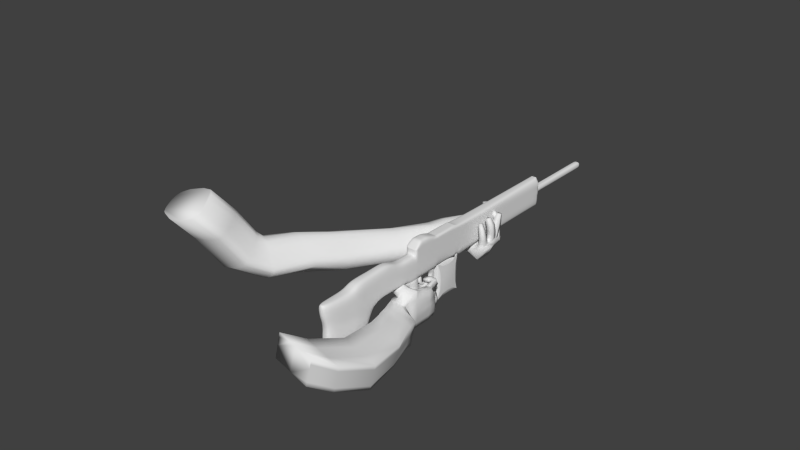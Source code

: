 # Source: MachineGun.4blendHands_-_smooth1.blend  (saved by Blender 2.72.0; exported with 4.5.12 LTS)
import bpy
from mathutils import Matrix  # noqa: F401  (used for matrix-valued properties, if any)

bpy.ops.wm.read_factory_settings(use_empty=True)
scene = bpy.context.scene
scene.name = 'Scene'

# ---- collections
col_collection_1 = bpy.data.collections.new('Collection 1'); scene.collection.children.link(col_collection_1)
col_collection_10 = bpy.data.collections.new('Collection 10'); scene.collection.children.link(col_collection_10)

# ---- world
world_world = bpy.data.worlds.new('World'); scene.world = world_world
world_world.color = (0.05088, 0.05088, 0.05088)
world_world.use_sun_shadow = False
world_world.sun_shadow_jitter_overblur = 0.0
world_world.cycles.sampling_method = 'MANUAL'
world_world.cycles.sample_map_resolution = 256

# ---- meshes
me_plane = bpy.data.meshes.new('Plane')
me_plane.from_pydata([(-0.2139, 0.592, 1.726), (0.6454, 0.592, -2.469), (2.142, 0.0, -1.105), (-0.7449, 0.0, -1.432), (-0.04144, 0.592, -1.899), (1.574, 0.592, -1.55), (-0.3367, 0.592, -1.404), (1.91, 0.3106, 5.645), (1.621, 0.592, -2.32), (-0.4857, 0.0, 1.592), (-0.3402, 0.0, -2.316), (2.516, 0.0, -1.941), (2.552, 0.0, -1.496), (-0.54, 0.0, -1.96), (1.582, 0.592, -1.803), (1.535, 0.592, 1.729), (-0.5297, 0.0, 0.9716), (1.987, 0.0, 2.204), (-0.2344, 0.592, 1.088), (-0.7973, 0.0, -0.6724), (-0.3049, 0.592, -0.6296), (1.562, 0.592, -0.5306), (1.985, 0.0, -0.1518), (0.9705, 0.7732, -2.42), (1.296, 0.7732, -2.37), (0.3003, 0.7732, -1.453), (0.9373, 0.7732, -1.502), (0.4997, 0.7732, -1.867), (1.041, 0.7732, -1.835), (0.3553, 0.7732, 1.301), (0.9451, 0.7732, 1.515), (1.564, 0.0, -2.066), (0.612, 0.0, -2.191), (0.3174, 0.7732, -0.5966), (0.9397, 0.7732, -0.5636), (-1.273, 0.592, 2.261), (-0.2242, 0.592, 3.358), (-1.864, 0.0, 1.629), (-0.5266, 0.7914, 9.116), (-0.5531, 0.7732, 2.981), (-0.8839, 0.7732, 2.652), (-0.1584, 0.7732, 2.743), (-0.544, 0.7732, 2.448), (0.1075, 0.592, 3.158), (-0.9712, 0.592, 2.109), (-1.749, 0.0, 1.42), (0.1945, 0.0, 3.527), (0.101, 0.7732, 2.586), (0.4342, 0.592, 2.948), (-0.7729, 0.592, 2.009), (-0.3206, 0.7732, 2.314), (-1.12, 0.0, 1.746), (-0.4301, 0.7732, 2.38), (-1.319, 0.0, 1.72), (-0.02606, 0.7732, 2.663), (0.3192, 0.592, 3.138), (-0.8701, 0.592, 2.058), (0.486, 0.0, 3.362), (2.257, 0.3106, 6.02), (-0.2207, 0.592, 1.515), (3.532, 0.0, 4.841), (3.703, 0.2908, 4.682), (0.8325, 0.7732, 2.145), (0.3093, 0.7732, 1.935), (1.615, 0.0, 2.483), (1.44, 0.592, 2.231), (-0.5003, 0.0, 1.387), (3.375, 0.2908, 4.327), (1.394, 0.592, 2.479), (0.8698, 0.7732, 1.936), (0.3245, 0.7732, 1.726), (3.674, 0.0, 4.709), (3.199, 0.0, 4.481), (3.532, 0.2908, 4.841), (1.431, 0.0, 2.621), (3.185, 0.2908, 4.466), (3.379, 0.0, 4.389), (2.036, 0.3106, 5.528), (2.383, 0.3106, 5.903), (2.383, 0.0, 5.903), (1.194, 0.7914, 7.525), (1.047, 0.3106, 4.455), (0.0621, 0.3106, 3.65), (0.1929, 0.3106, 3.529), (0.393, 0.3302, 3.237), (0.01062, 0.7914, 8.619), (0.4301, 0.3106, 3.786), (0.2999, 0.3106, 3.906), (0.6593, 0.3106, 4.294), (0.7884, 0.3106, 4.175), (0.7894, 0.0, 4.174), (0.9598, 0.3247, 3.296), (0.9611, 0.0, 3.295), (1.318, 0.3164, 3.685), (1.214, 0.3247, 3.207), (1.573, 0.3164, 3.595), (1.574, 0.0, 3.595), (1.563, 0.3247, 3.249), (1.921, 0.3164, 3.638), (1.821, 0.3247, 3.28), (1.823, 0.0, 3.279), (2.18, 0.3164, 3.669), (2.181, 0.0, 3.668), (-2.861, 0.7914, 3.141), (-1.537, 0.7914, 4.573), (-1.877, 0.7914, 4.206), (-2.193, 0.7914, 3.863), (-1.26, 0.7914, 4.872), (-0.3176, 0.3425, 3.445), (-0.1031, 0.7914, 3.802), (-0.727, 0.7914, 3.142), (-1.058, 0.7914, 2.813), (-0.398, 0.7914, 3.519), (-1.74, 0.7914, 2.104), (-1.745, 0.0, 2.108), (-0.7715, 0.7914, 9.343), (2.257, 0.0, 6.02), (0.5752, 0.3077, 4.372), (2.05, 0.0, 5.543), (0.9183, 0.3105, 4.574), (1.047, 0.0, 4.454), (0.0621, 0.3302, 3.65), (0.2999, 0.3247, 3.906), (0.6593, 0.3164, 4.294), (0.4314, 0.0, 3.785), (1.319, 0.0, 3.684), (1.216, 0.0, 3.205), (1.564, 0.0, 3.248), (1.922, 0.0, 3.637), (1.754, 0.7914, 5.789), (-0.6465, 0.5927, 3.068), (1.984, 0.7914, 6.038), (2.173, 0.0, 6.097), (0.7618, 0.7914, 4.718), (-1.66, 0.5089, 2.03), (0.1434, 0.7914, 4.051), (0.5028, 0.7914, 4.438), (0.5868, 0.7914, 6.868), (0.8175, 0.7914, 7.118), (-0.4044, 0.7914, 5.797), (0.2158, 0.3077, 3.984), (-1.022, 0.7914, 5.129), (-0.6632, 0.7914, 5.517), (-0.02666, 0.3432, 3.732), (-0.9773, 0.5927, 2.739), (-1.664, 0.0, 2.033), (0.8342, 0.3077, 4.651), (1.826, 0.3077, 5.722), (2.173, 0.3091, 6.097), (-3.955, 0.7914, 1.959), (-8.751, 0.0, -10.48), (-2.834, 0.7914, 0.9219), (-3.933, 0.0, -0.2576), (-12.24, 0.7914, -7.0), (-12.58, 0.0, -7.362), (-10.91, 0.7914, -7.811), (-10.86, 0.0, -7.637), (-8.985, 0.7914, -10.8), (-6.008, 0.7914, -2.566), (-6.012, 0.0, -2.562), (-6.059, 0.7914, -0.3153), (-3.895, 0.7914, -5.41), (-3.899, 0.0, -5.406), (-4.045, 0.7914, 4.236), (-2.72, 0.7914, 5.667), (-3.06, 0.7914, 5.3), (-3.376, 0.7914, 4.958), (-0.3658, 0.7914, 8.212), (-5.138, 0.7914, 3.053), (-13.86, 0.7914, -6.032), (-13.76, 0.0, -6.268), (-8.336, 0.7914, 0.6582), (-3.847, 0.7914, -0.1731), (-4.968, 0.7914, 0.8639), (-4.419, 0.0, -0.7829), (-6.956, 0.7914, 2.477), (-6.163, 0.96, -7.352), (-6.167, 0.0, -7.348), (-8.181, 0.96, -4.858), (-9.302, 0.96, -3.821), (-10.56, 0.96, -2.886), (-5.748, 0.96, -6.903), (-7.766, 0.96, -4.41), (-8.887, 0.96, -3.373), (-10.72, 0.96, -1.832), (-5.753, 0.0, -6.899), (-1.588, 0.7914, 6.892), (-2.206, 0.7914, 6.224), (-1.847, 0.7914, 6.612), (-2.443, 0.7914, 5.967), (-0.5965, 0.7914, 7.963), (-3.385, 0.7914, 6.004), (-3.607, 0.7914, 5.753), (-3.087, 0.7914, 6.379), (-1.134, 0.7914, 8.46), (-1.955, 0.7914, 7.588), (-2.384, 0.7914, 7.109), (-3.042, 0.7914, 7.718), (-2.598, 0.7914, 8.198), (-1.247, 0.7914, 8.86), (-2.743, 0.7914, 6.721), (-3.401, 0.7914, 7.33), (-3.621, 0.7914, 7.066), (-3.628, 0.7914, 5.758), (-0.903, 0.7914, 8.709), (-3.642, 0.7914, 6.385), (-1.118, 0.7914, 8.968), (5.051, 0.7914, 9.351), (5.058, 0.0, 9.349), (3.877, 0.7914, 10.42), (3.029, 0.7914, 11.21), (2.492, 0.7914, 11.7), (2.148, 0.7914, 12.05), (3.269, 0.7914, 9.768), (2.088, 0.7914, 10.87), (1.551, 0.7914, 11.36), (1.335, 0.7914, 11.62), (15.78, 0.7914, 23.3), (15.78, 0.7914, 23.3), (14.92, 0.7914, 24.06), (14.38, 0.7914, 24.56), (13.91, 0.5002, 25.0), (4.433, 0.0, 8.686), (2.397, 0.0, 6.412), (2.367, 0.0, 6.44), (4.433, 0.7914, 8.686), (5.051, 0.0, 9.351), (2.361, 0.7914, 6.445), (5.058, 0.0, 9.349), (2.367, 0.7914, 6.44), (5.058, 0.7914, 9.349), (6.08, 0.7914, 3.004), (8.772, 0.0, 5.914), (8.772, 0.7914, 5.914), (6.095, 0.0, 2.991), (2.367, 0.0, 6.439), (5.052, 0.0, 9.355), (8.772, 0.0, 5.914), (6.08, 0.0, 3.004), (23.27, 0.4666, 31.63), (22.65, 0.4666, 32.17), (15.23, 0.4666, 24.15), (15.85, 0.4666, 23.61), (22.27, 0.4666, 31.77), (22.9, 0.4666, 31.23), (3.877, 0.7914, 10.42), (14.92, 0.7914, 24.06), (15.85, 0.0, 23.61), (22.96, 0.0, 31.17), (15.78, 0.0, 23.3), (5.052, 0.0, 9.355), (15.23, 0.0, 24.15), (22.21, 0.0, 31.83), (13.91, 0.0, 25.0), (15.78, 0.7914, 23.3), (14.92, 0.7914, 24.06), (14.38, 0.7914, 24.56), (16.96, 0.0, 22.21), (5.05, 0.0, 9.348), (14.92, 0.0, 24.06), (14.38, 0.0, 24.56), (14.92, 0.0, 24.06), (15.23, 0.0, 24.15), (-0.7715, 0.0, 9.343), (1.335, 0.0, 11.62), (-0.7715, 0.0, 9.343), (-1.118, 0.0, 8.968), (-1.247, 0.0, 8.86), (-1.118, 0.0, 8.968), (-3.042, 0.0, 7.718), (-2.598, 0.0, 8.198), (-1.247, 0.0, 8.86), (-3.401, 0.0, 7.33), (-3.621, 0.0, 7.066), (-3.628, 0.0, 5.758), (-3.642, 0.0, 6.385), (-4.045, 0.0, 4.236), (-3.06, 0.0, 5.3), (-3.376, 0.0, 4.958), (-5.138, 0.0, 3.053), (-13.86, 0.0, -6.032), (-13.43, 0.0, -5.906), (-8.336, 0.0, 0.6582), (-6.956, 0.0, 2.477), (-10.56, 0.0, -2.886), (-10.72, 0.0, -1.832), (-3.607, 0.0, 5.753), (-3.628, 0.0, 5.758), (-3.628, 0.0, 5.758), (2.148, 0.0, 12.05), (1.335, 0.0, 11.62), (23.33, 0.0, 31.58), (22.59, 0.0, 32.23), (15.78, 0.0, 23.3), (15.85, 0.0, 23.61), (16.96, 0.0, 22.21), (13.91, 0.0, 25.0), (16.96, 0.7914, 22.21), (14.38, 0.7914, 24.56), (15.78, 0.7914, 23.3), (13.91, 0.5002, 25.0), (16.96, 0.0, 22.21), (13.91, 0.0, 25.0), (16.96, 0.7914, 22.21), (4.433, 0.0, 8.686), (2.361, 0.0, 6.445), (4.439, 0.0, 8.68), (2.367, 0.0, 6.44), (5.058, 0.0, 9.349), (0.7893, 0.3114, 4.174), (0.7893, 0.0, 4.174), (0.4311, 0.0, 3.785), (0.4311, 0.3125, 3.785), (0.4301, 0.0, 3.786), (0.7884, 0.0, 4.175)], [(308, 306), (225, 222), (306, 307)], [(1, 10, 13, 4), (4, 13, 3, 6), (14, 12, 11, 8), (21, 22, 2, 5), (27, 4, 6, 25), (5, 2, 12, 14), (23, 1, 4, 27), (33, 20, 18, 29), (20, 19, 16, 18), (24, 8, 11, 31), (15, 17, 22, 21), (25, 6, 20, 33), (6, 3, 19, 20), (14, 28, 26, 5), (28, 27, 25, 26), (8, 24, 28, 14), (24, 23, 27, 28), (21, 34, 30, 15), (34, 33, 29, 30), (1, 23, 32, 10), (23, 24, 31, 32), (5, 26, 34, 21), (26, 25, 33, 34), (41, 42, 40, 39), (43, 41, 39, 36), (44, 45, 37, 35), (83, 43, 36, 82), (42, 44, 35, 40), (54, 52, 42, 41), (55, 54, 41, 43), (56, 53, 45, 44), (84, 55, 43, 83), (52, 56, 44, 42), (0, 9, 51, 49), (47, 50, 52, 54), (48, 47, 54, 55), (49, 51, 53, 56), (50, 49, 56, 52), (69, 70, 63, 62), (87, 82, 143, 140), (60, 73, 78, 79), (62, 63, 50, 47), (73, 75, 77, 78), (78, 77, 7, 58), (63, 0, 49, 50), (29, 18, 59, 70), (18, 16, 66, 59), (146, 117, 136, 133), (30, 29, 70, 69), (70, 59, 0, 63), (59, 66, 9, 0), (64, 65, 67, 76), (68, 74, 72, 75), (65, 68, 75, 67), (60, 71, 61, 73), (67, 75, 73, 61), (76, 67, 61, 71), (65, 64, 17, 15), (68, 62, 47, 48), (15, 30, 69, 65), (48, 55, 84, 57, 74, 68), (65, 69, 62, 68), (57, 84, 83, 46), (83, 82, 87, 86), (86, 87, 88, 89), (117, 140, 135, 136), (91, 93, 95, 94), (94, 95, 98, 97), (100, 99, 101, 102), (97, 98, 101, 99), (110, 111, 106, 105), (112, 110, 105, 104), (113, 114, 152, 151), (109, 112, 104, 107), (111, 113, 103, 106), (130, 144, 111, 110), (108, 130, 110, 112), (134, 145, 114, 113), (143, 108, 112, 109), (144, 134, 113, 111), (40, 35, 134, 144), (36, 39, 130, 108), (135, 109, 107, 141), (58, 7, 147, 148), (82, 87, 122, 121), (87, 88, 123, 122), (39, 40, 144, 130), (35, 37, 145, 134), (88, 87, 140, 117), (133, 136, 142, 139), (136, 135, 141, 142), (147, 146, 133, 129), (129, 133, 139, 137), (140, 143, 109, 135), (82, 36, 108, 143), (158, 159, 162, 161), (103, 113, 151, 149), (155, 156, 154, 153), (179, 178, 155, 153), (182, 158, 161, 181), (172, 174, 159, 158), (173, 172, 158, 160), (176, 177, 150, 157), (156, 155, 157, 150), (179, 153, 169, 180), (173, 160, 171, 175), (153, 154, 170, 169), (103, 149, 168, 163), (105, 106, 166, 165), (104, 105, 165, 164), (106, 103, 163, 166), (151, 152, 174, 172), (149, 151, 172, 173), (149, 173, 175, 168), (183, 182, 178, 179), (155, 178, 176, 157), (181, 185, 177, 176), (183, 179, 180, 184), (178, 182, 181, 176), (160, 158, 182, 183), (161, 162, 185, 181), (160, 183, 184, 171), (191, 192, 203, 205), (194, 195, 198, 199), (77, 118, 120, 81), (7, 77, 81, 119), (75, 72, 118, 77), (204, 206, 115, 38), (79, 78, 58, 116), (89, 88, 119, 81), (90, 89, 81, 120), (46, 83, 86, 124), (312, 309, 93, 91), (93, 125, 96, 95), (309, 310, 125, 93), (95, 96, 128, 98), (92, 91, 94, 126), (98, 128, 102, 101), (126, 94, 97, 127), (127, 97, 99, 100), (167, 204, 38, 85), (119, 88, 117, 146), (88, 119, 123), (242, 241, 243, 244), (116, 58, 148, 132), (138, 167, 85, 80), (218, 219, 241, 242), (167, 190, 194, 204), (7, 119, 146, 147), (142, 141, 187, 188), (139, 142, 188, 186), (137, 139, 186, 190), (131, 129, 137, 138), (141, 107, 189, 187), (107, 104, 164, 189), (188, 187, 200, 196), (186, 188, 196, 195), (190, 186, 195, 194), (187, 189, 193, 200), (164, 165, 192, 191), (189, 164, 191, 193), (193, 191, 205, 202), (138, 137, 190, 167), (195, 196, 197, 198), (200, 193, 202, 201), (204, 194, 199, 206), (196, 200, 201, 197), (214, 215, 211, 210), (244, 243, 240, 239), (215, 216, 212, 211), (213, 214, 210, 209), (80, 85, 214, 213), (85, 38, 215, 214), (38, 115, 216, 215), (254, 246, 219, 218), (246, 298, 220, 219), (254, 218, 217, 299), (209, 210, 246, 254), (230, 229, 224, 208), (148, 147, 129, 131), (237, 233, 230, 228), (231, 234, 235, 229), (231, 229, 230, 233), (225, 207, 226, 304), (227, 225, 304, 305), (132, 148, 131, 227, 223), (225, 213, 209, 207), (131, 138, 80, 227), (227, 80, 213, 225), (218, 293, 249, 217), (242, 244, 248, 247), (221, 300, 302, 296), (243, 241, 251, 252), (210, 211, 298, 246), (219, 220, 256, 255), (255, 256, 260, 259), (220, 298, 300, 221), (241, 219, 261, 262), (216, 115, 263, 264), (115, 206, 266, 265), (206, 199, 267, 268), (202, 205, 275, 273), (205, 203, 274, 275), (199, 198, 270, 271), (198, 197, 269, 270), (201, 202, 273, 272), (197, 201, 272, 269), (274, 203, 287, 288), (203, 192, 286, 287), (192, 165, 277, 286), (184, 180, 284, 285), (180, 169, 280, 284), (175, 171, 282, 283), (171, 184, 285, 282), (168, 175, 283, 279), (169, 170, 281, 280), (163, 168, 279, 276), (165, 166, 278, 277), (166, 163, 276, 278), (212, 216, 290, 289), (239, 240, 292, 291), (240, 243, 252, 292), (244, 239, 291, 248), (218, 242, 294, 293), (217, 249, 295, 297), (298, 211, 212, 300), (209, 254, 299, 245), (300, 212, 289, 302), (260, 256, 220, 221, 253), (236, 207, 250), (299, 217, 297, 303), (303, 297, 257, 301), (207, 209, 245), (245, 299, 303, 207), (207, 303, 301, 258), (231, 233, 232, 238), (311, 312, 91, 92), (86, 89, 314, 313), (309, 312, 311, 310)])
me_plane.polygons.foreach_set('use_smooth', [True] * 239)
_k = set([(208, 224), (228, 230), (228, 237), (229, 230), (229, 231), (229, 235), (230, 233), (231, 233), (231, 234), (232, 238), (233, 237), (234, 235)])
me_plane.attributes.new('sharp_edge', 'BOOLEAN', 'EDGE').data.foreach_set('value', [ (min(e.vertices), max(e.vertices)) in _k for e in me_plane.edges])
me_plane.use_remesh_preserve_volume = False
me_plane.use_remesh_preserve_attributes = False
me_plane.use_mirror_vertex_groups = False
me_plane.update()
me_plane_001 = bpy.data.meshes.new('Plane.001')
me_plane_001.from_pydata([(4.391, 3.243, -0.1181), (4.09, 3.025, 0.2244), (4.272, 3.765, 0.7412), (2.651, 4.547, -0.2394), (4.302, 4.128, 0.2498), (2.493, 3.743, 0.3698), (2.646, 5.166, 0.4081), (2.536, 4.485, 1.08), (1.812, 5.155, -0.06923), (1.767, 5.658, 0.6001), (1.605, 4.159, 0.4925), (1.623, 4.885, 1.298), (5.391, 1.359, 0.5701), (5.347, 1.114, 0.4066), (6.302, 1.481, 0.4007), (6.288, 1.245, 0.3601), (4.969, 2.551, 0.5381), (5.1, 2.659, 0.169), (5.351, 3.191, 0.3418), (5.226, 3.071, 0.7844), (5.362, 2.138, 0.3438), (6.349, 2.157, 0.5365), (6.232, 1.963, 0.9102), (5.335, 1.944, 0.7505), (4.278, 3.155, -0.08841), (4.18, 3.032, 0.01044), (1.755, 5.486, 0.9011), (1.691, 5.151, 1.185), (2.5, 3.848, 0.1355), (2.593, 4.274, -0.1137), (4.332, 3.911, 0.644), (4.338, 4.106, 0.3279), (1.682, 4.543, 0.2219), (1.759, 4.928, -0.04862), (2.617, 5.009, 0.689), (2.625, 4.736, 0.9758), (6.325, 1.405, 0.503), (6.351, 1.269, 0.4641), (5.307, 1.19, 0.3984), (5.315, 1.386, 0.4648), (5.062, 2.543, 0.2106), (5.01, 2.511, 0.3689), (5.245, 3.181, 0.7505), (5.3, 3.229, 0.5638), (5.314, 2.089, 0.5004), (5.268, 1.993, 0.6506), (6.292, 2.108, 0.8836), (6.376, 2.214, 0.7332), (4.295, 4.005, 0.1537), (4.288, 3.882, 0.05761), (4.281, 3.759, -0.03849), (4.273, 3.65, -0.08581), (4.243, 3.435, -0.08114), (4.147, 3.071, 0.3954), (4.173, 3.214, 0.5589), (4.201, 3.333, 0.6556), (4.228, 3.453, 0.7524), (4.253, 3.634, 0.7926), (2.654, 4.681, -0.2081), (2.66, 4.81, -0.1347), (2.661, 4.929, -0.07702), (2.67, 5.054, 0.03764), (2.671, 5.153, 0.1594), (2.55, 4.36, 1.112), (2.544, 4.226, 1.051), (2.536, 4.099, 0.9357), (2.525, 3.942, 0.7965), (2.492, 3.781, 0.5481), (1.616, 4.696, 1.249), (1.6, 4.536, 1.125), (1.602, 4.442, 0.9758), (1.598, 4.329, 0.8152), (1.593, 4.217, 0.6545), (1.818, 5.295, 0.003564), (1.823, 5.43, 0.08179), (1.803, 5.485, 0.1554), (1.81, 5.6, 0.3209), (1.793, 5.642, 0.4608), (5.463, 1.376, 0.5519), (5.704, 1.412, 0.5645), (5.807, 1.389, 0.5564), (6.035, 1.464, 0.521), (6.158, 1.489, 0.476), (6.156, 1.182, 0.496), (6.049, 1.158, 0.5186), (5.923, 1.132, 0.5538), (5.815, 1.114, 0.5256), (5.617, 1.057, 0.5308), (5.314, 3.085, 0.2718), (5.283, 2.968, 0.1578), (5.251, 2.847, 0.07982), (5.235, 2.796, 0.09714), (5.15, 2.713, 0.1112), (4.999, 2.576, 0.6401), (5.067, 2.67, 0.6889), (5.1, 2.79, 0.7669), (5.146, 2.863, 0.802), (5.186, 2.958, 0.7733), (6.254, 2.218, 0.5064), (6.066, 2.209, 0.4657), (5.878, 2.201, 0.4249), (5.689, 2.192, 0.3841), (5.501, 2.184, 0.3434), (5.386, 1.895, 0.7865), (5.588, 1.889, 0.8415), (5.776, 1.897, 0.8822), (5.965, 1.906, 0.923), (6.155, 1.927, 0.9366), (5.303, 1.325, 0.6157), (5.578, 1.335, 0.6379), (5.859, 1.369, 0.6543), (6.088, 1.422, 0.5803), (6.285, 1.467, 0.5387), (5.323, 1.131, 0.5808), (5.607, 1.108, 0.6303), (5.922, 1.178, 0.6066), (6.125, 1.224, 0.5442), (6.323, 1.269, 0.5026), (6.209, 1.404, 0.875), (6.347, 1.464, 0.8654), (6.269, 1.268, 0.8929), (6.407, 1.328, 0.8832), (6.207, 1.416, 0.9308), (6.349, 1.477, 0.9265), (6.269, 1.276, 0.9322), (6.41, 1.338, 0.9279), (6.207, 1.436, 1.037), (6.32, 1.503, 1.06), (6.261, 1.327, 1.089), (6.374, 1.394, 1.112), (6.187, 1.448, 1.07), (6.309, 1.52, 1.094), (6.246, 1.33, 1.125), (6.368, 1.403, 1.15), (6.318, 1.272, 0.5109), (6.283, 1.46, 0.5452), (6.095, 1.417, 0.5847), (6.131, 1.229, 0.5504), (5.914, 1.358, 0.6997), (6.07, 1.405, 0.6798), (5.943, 1.168, 0.6705), (6.111, 1.211, 0.6467), (5.918, 1.331, 0.9204), (6.113, 1.376, 0.9006), (5.959, 1.138, 0.8876), (6.155, 1.184, 0.8678), (5.93, 1.319, 1.002), (6.124, 1.363, 0.9828), (5.971, 1.128, 0.9699), (6.164, 1.173, 0.9503), (5.957, 1.294, 1.132), (6.135, 1.335, 1.114), (5.994, 1.119, 1.102), (6.173, 1.16, 1.084), (5.978, 1.277, 1.19), (6.135, 1.314, 1.174), (6.011, 1.123, 1.163), (6.168, 1.159, 1.147), (5.65, 1.26, 0.7206), (5.837, 1.302, 0.7444), (5.671, 1.125, 0.6872), (5.86, 1.124, 0.7345), (5.632, 1.256, 0.8798), (5.815, 1.275, 0.915), (5.652, 1.09, 0.8566), (5.834, 1.109, 0.8918), (5.617, 1.245, 0.9557), (5.803, 1.264, 0.9916), (5.635, 1.088, 0.9391), (5.821, 1.107, 0.9751), (5.591, 1.254, 1.091), (5.771, 1.276, 1.124), (5.604, 1.095, 1.129), (5.783, 1.117, 1.163), (5.589, 1.274, 1.149), (5.747, 1.294, 1.179), (5.602, 1.119, 1.184), (5.76, 1.138, 1.214), (5.293, 1.309, 0.6547), (5.463, 1.293, 0.6932), (5.333, 1.132, 0.6185), (5.504, 1.135, 0.6414), (5.259, 1.267, 0.7889), (5.428, 1.289, 0.8031), (5.279, 1.1, 0.8106), (5.448, 1.122, 0.8247), (5.248, 1.255, 0.8749), (5.404, 1.282, 0.8804), (5.273, 1.102, 0.8927), (5.429, 1.128, 0.8982), (5.223, 1.266, 1.076), (5.364, 1.291, 1.042), (5.259, 1.135, 1.13), (5.4, 1.16, 1.096), (5.241, 1.284, 1.129), (5.367, 1.306, 1.098), (5.273, 1.167, 1.176), (5.399, 1.189, 1.146), (6.15, 1.487, 1.232), (6.245, 1.543, 1.251), (6.195, 1.395, 1.275), (6.291, 1.451, 1.295), (6.024, 1.238, 1.363), (6.144, 1.266, 1.351), (6.049, 1.12, 1.343), (6.17, 1.148, 1.331), (5.573, 1.294, 1.33), (5.693, 1.309, 1.352), (5.582, 1.176, 1.357), (5.702, 1.191, 1.379), (5.283, 1.333, 1.267), (5.376, 1.35, 1.244), (5.307, 1.247, 1.302), (5.4, 1.263, 1.28), (5.417, 1.366, 0.0488), (6.268, 1.432, 0.2096), (6.345, 1.612, 0.5243), (5.411, 1.599, 0.4094), (5.348, 1.585, 0.367), (5.317, 1.369, 0.1188), (6.349, 1.528, 0.1817), (5.679, 1.243, 0.157), (5.803, 1.266, 0.1714), (5.925, 1.299, 0.1859), (6.047, 1.332, 0.2004), (6.17, 1.365, 0.2149), (6.18, 1.58, 0.5412), (6.027, 1.558, 0.5247), (5.843, 1.547, 0.5084), (5.718, 1.53, 0.4909), (5.476, 1.527, 0.4545), (5.403, 1.714, 0.494), (5.429, 1.701, 0.1313), (6.434, 1.766, 0.3021), (6.337, 1.745, 0.56), (5.365, 1.707, 0.4423), (5.406, 1.742, 0.2142), (6.425, 1.76, 0.3768), (6.401, 1.748, 0.4365), (5.638, 1.673, 0.124), (5.782, 1.691, 0.1485), (5.925, 1.708, 0.1729), (6.069, 1.725, 0.1974), (6.212, 1.743, 0.2219), (6.149, 1.721, 0.5136), (6.005, 1.706, 0.5464), (5.861, 1.69, 0.5346), (5.717, 1.675, 0.5431), (5.465, 1.678, 0.5046), (6.312, 1.584, 0.4263), (5.428, 1.937, 0.7653), (5.268, 2.225, 0.8361), (5.322, 2.29, 0.3505), (5.333, 2.209, 0.3893), (5.68, 2.842, 0.464), (5.965, 2.672, 0.5571), (5.562, 2.829, 0.8803), (6.055, 2.439, 0.9245), (5.243, 2.209, 0.7153), (5.341, 2.016, 0.7098), (5.227, 2.166, 0.51), (5.325, 2.145, 0.5626), (5.622, 2.858, 0.5712), (5.959, 2.64, 0.7149), (5.569, 2.863, 0.7565), (5.993, 2.551, 0.859), (5.374, 2.328, 0.4423), (5.404, 2.308, 0.4176), (5.515, 2.46, 0.4704), (5.508, 2.395, 0.447), (5.514, 2.54, 0.4774), (5.613, 2.482, 0.4765), (5.578, 2.651, 0.4924), (5.718, 2.569, 0.5059), (5.645, 2.734, 0.4774), (5.823, 2.656, 0.5354), (5.524, 2.71, 0.9106), (5.931, 2.381, 0.9671), (5.528, 2.564, 0.9163), (5.826, 2.293, 0.9376), (5.45, 2.465, 0.8961), (5.721, 2.206, 0.9082), (5.372, 2.366, 0.876), (5.616, 2.119, 0.8787), (5.294, 2.268, 0.8559), (5.477, 2.013, 0.852), (5.382, 1.808, 0.6353), (5.396, 1.921, 0.23), (6.438, 1.899, 0.3427), (6.299, 1.829, 0.7552), (5.325, 1.818, 0.5427), (5.355, 1.903, 0.3723), (6.476, 2.047, 0.5389), (6.319, 1.93, 0.7228), (5.555, 1.942, 0.217), (5.731, 1.954, 0.2538), (5.907, 1.967, 0.2906), (6.082, 1.979, 0.3273), (6.258, 1.991, 0.3641), (6.201, 1.812, 0.7024), (6.026, 1.799, 0.7534), (5.85, 1.787, 0.7166), (5.674, 1.775, 0.6798), (5.424, 1.762, 0.6835), (5.422, 1.795, 0.1605), (6.44, 1.807, 0.3276), (6.309, 1.799, 0.6284), (5.35, 1.784, 0.5034), (5.393, 1.823, 0.2658), (6.413, 1.84, 0.4324), (6.375, 1.821, 0.6267), (5.615, 1.783, 0.1463), (5.769, 1.8, 0.1745), (5.923, 1.816, 0.2028), (6.077, 1.833, 0.231), (6.232, 1.85, 0.2592), (6.167, 1.788, 0.5582), (6.013, 1.771, 0.6056), (5.859, 1.755, 0.5896), (5.704, 1.738, 0.5614), (5.486, 1.731, 0.5335), (5.369, 1.78, 0.5145), (6.337, 2.108, 0.9309), (6.576, 2.056, 0.8193), (6.59, 1.939, 0.637), (6.366, 1.962, 0.8793), (6.573, 1.835, 0.5965), (6.389, 1.846, 0.8795), (6.433, 2.058, 1.001), (6.631, 2.036, 0.9381), (6.636, 1.932, 0.8406), (6.397, 1.981, 0.9757), (6.623, 1.823, 0.8211), (6.389, 1.891, 0.9414), (6.451, 2.058, 1.125), (6.681, 2.017, 1.058), (6.67, 1.932, 1.049), (6.404, 1.981, 1.114), (6.66, 1.835, 1.042), (6.368, 1.891, 1.108), (6.483, 2.058, 1.21), (6.671, 2.024, 1.191), (6.654, 1.932, 1.18), (6.443, 1.981, 1.207), (6.64, 1.827, 1.192), (6.399, 1.891, 1.25), (6.491, 2.058, 1.303), (6.658, 2.024, 1.303), (6.648, 1.932, 1.303), (6.461, 1.981, 1.303), (6.614, 1.846, 1.303), (6.433, 1.891, 1.303), (-0.7822, 0.1186, -0.5271), (0.4121, 0.329, -0.5183), (-0.7216, 1.182, -0.2053), (0.1313, 1.223, -0.3577), (-0.8504, -0.1414, 0.3443), (0.288, 0.9981, 0.567), (-1.803, 0.3647, -0.1491), (1.074, 1.559, -0.4822), (0.2899, 0.04174, 0.2674), (1.386, 0.6, -0.5314), (-0.7901, 0.9195, 0.6696), (-1.742, 1.428, 0.1727), (-1.871, 0.1047, 0.7223), (-1.811, 1.166, 1.048), (-2.346, 0.7463, 0.1424), (-2.404, 0.4763, 1.043), (-2.285, 1.809, 0.4643), (-2.354, 1.547, 1.339), (1.224, 1.373, 0.3595), (1.468, 0.4939, 0.2044), (2.847, 1.358, -0.5372), (2.809, 1.111, -0.5967), (2.847, 1.358, 0.3199), (2.864, 1.097, 0.3181), (1.485, 1.622, -0.4968), (1.549, 0.8303, -0.5645), (1.65, 0.8443, 0.2007), (1.609, 1.494, 0.3702), (1.133, 0.3965, 0.2658), (0.8761, 1.24, 0.4179), (0.7537, 1.455, -0.4007), (1.021, 0.6052, -0.5533), (2.059, 1.111, -0.5974), (2.056, 1.095, 0.4909), (2.086, 1.601, 0.3199), (2.067, 1.609, -0.5032), (-0.7418, 0.8273, -0.3125), (-0.762, 0.4729, -0.4198), (0.3185, 0.627, -0.4647), (0.2249, 0.9249, -0.4112), (-2.387, 0.8333, 1.142), (-2.37, 1.19, 1.24), (1.321, 1.201, 0.2951), (1.355, 0.9215, 0.2951), (-1.762, 1.073, 0.06543), (-1.783, 0.719, -0.04185), (0.327, 0.6919, 0.4643), (0.3085, 0.3668, 0.3659), (-0.8303, 0.2122, 0.4527), (-0.8102, 0.5659, 0.5611), (-2.305, 1.455, 0.357), (-2.325, 1.101, 0.2497), (-1.851, 0.4584, 0.8307), (-1.831, 0.812, 0.9391), (1.282, 0.9195, -0.515), (1.178, 1.239, -0.4986), (2.915, 1.307, 0.3223), (2.96, 1.123, 0.352), (2.935, 1.188, -0.608), (2.898, 1.366, -0.6149), (1.522, 1.147, -0.5442), (1.497, 1.47, -0.5125), (1.606, 1.324, 0.2951), (1.635, 1.061, 0.2951), (0.962, 0.9649, 0.3671), (1.051, 0.6818, 0.3162), (0.9316, 0.8883, -0.5024), (0.8427, 1.171, -0.4516), (2.037, 1.288, -0.6381), (2.052, 1.526, -0.6232), (1.949, 1.495, 0.343), (1.966, 1.432, 0.5259), (1.094, 1.541, -0.3208), (1.114, 1.525, -0.1848), (1.133, 1.508, -0.0487), (1.152, 1.491, 0.08736), (1.172, 1.475, 0.2234), (0.2858, 0.08234, 0.1341), (0.2816, 0.1229, 0.0008092), (0.2774, 0.1635, -0.1325), (0.2733, 0.2041, -0.2658), (0.2691, 0.2447, -0.3991), (0.2671, 1.201, -0.09952), (0.2713, 1.161, 0.03379), (0.2754, 1.12, 0.1671), (0.2796, 1.079, 0.3004), (0.2838, 1.039, 0.4337), (-1.814, 0.3214, -0.003912), (-1.826, 0.278, 0.1413), (-1.837, 0.2347, 0.2866), (-1.848, 0.1914, 0.4318), (-1.86, 0.1481, 0.577), (-0.7787, 0.9632, 0.5238), (-0.7673, 1.007, 0.378), (-0.7559, 1.051, 0.2322), (-0.7445, 1.094, 0.08635), (-0.7331, 1.138, -0.05945), (1.449, 0.5104, 0.06833), (1.429, 0.5269, -0.06774), (1.41, 0.5434, -0.2038), (1.391, 0.56, -0.3399), (1.371, 0.5765, -0.4759), (-1.799, 1.209, 0.9017), (-1.788, 1.253, 0.7559), (-1.777, 1.297, 0.6101), (-1.765, 1.34, 0.4643), (-1.754, 1.384, 0.3185), (-2.342, 1.591, 1.193), (-2.331, 1.635, 1.048), (-2.319, 1.678, 0.9017), (-2.308, 1.722, 0.7559), (-2.296, 1.766, 0.6101), (-0.7936, 0.07524, -0.3819), (-0.8049, 0.03192, -0.2367), (-0.8163, -0.01141, -0.09142), (-0.8276, -0.05473, 0.05381), (-0.839, -0.09805, 0.199), (-2.355, 0.7013, 0.2925), (-2.365, 0.6563, 0.4426), (-2.375, 0.6113, 0.5926), (-2.384, 0.5663, 0.7427), (-2.394, 0.5213, 0.8928), (2.847, 1.358, -0.4342), (2.847, 1.358, -0.2343), (2.847, 1.358, -0.1975), (2.847, 1.358, -0.04498), (2.847, 1.358, 0.1862), (2.959, 1.048, 0.1536), (2.959, 1.048, 0.04341), (2.959, 1.048, -0.08834), (2.959, 1.048, -0.1851), (2.959, 1.063, -0.4045), (1.636, 0.7761, 0.1617), (1.625, 0.7875, 0.01563), (1.614, 0.799, -0.1304), (1.603, 0.8104, -0.2764), (1.592, 0.8218, -0.4225), (1.547, 1.616, -0.357), (1.558, 1.604, -0.211), (1.568, 1.593, -0.06497), (1.579, 1.581, 0.08107), (1.59, 1.57, 0.2271), (0.8151, 1.42, -0.2207), (0.8378, 1.383, -0.08053), (0.8606, 1.346, 0.05959), (0.8833, 1.309, 0.1997), (0.906, 1.272, 0.3398), (1.119, 0.3904, 0.04788), (1.096, 0.4275, -0.09225), (1.073, 0.4646, -0.2324), (1.051, 0.5017, -0.3725), (1.028, 0.5388, -0.5126), (1.915, 1.092, 0.3399), (1.929, 1.013, 0.1728), (1.934, 0.9981, -0.04447), (1.971, 1.014, -0.246), (1.988, 1.063, -0.4045), (2.067, 1.609, -0.4337), (2.067, 1.609, -0.242), (2.067, 1.609, -0.1121), (2.067, 1.609, 0.07922), (2.067, 1.609, 0.1738), (2.914, 1.389, -0.5484), (2.996, 1.349, -0.4176), (2.963, 1.293, -0.1697), (2.932, 1.331, 0.07153), (2.926, 1.372, 0.1862), (2.959, 1.167, -0.5694), (3.016, 1.068, -0.3121), (3.018, 1.106, -0.1014), (2.994, 1.14, 0.112), (2.987, 1.18, 0.3148), (3.18, 1.286, 0.1845), (3.168, 1.334, 0.3518), (3.311, 1.214, 0.2559), (3.295, 1.263, 0.3823), (3.217, 1.342, 0.2249), (3.198, 1.363, 0.3518), (3.343, 1.261, 0.2517), (3.325, 1.283, 0.3823), (3.285, 1.435, 0.2172), (3.251, 1.461, 0.3431), (3.409, 1.473, 0.242), (3.375, 1.5, 0.3679), (3.272, 1.468, 0.2008), (3.236, 1.497, 0.3369), (3.406, 1.51, 0.2276), (3.369, 1.539, 0.3638), (2.992, 1.186, 0.3085), (2.934, 1.368, 0.2701), (2.94, 1.329, 0.07749), (2.998, 1.148, 0.1159), (2.899, 1.238, -0.1075), (2.94, 1.29, 0.1039), (3.104, 1.145, -0.08816), (3.067, 1.134, 0.1135), (3.053, 1.364, -0.1233), (3.131, 1.371, 0.04821), (3.201, 1.279, -0.1233), (3.249, 1.299, 0.04821), (3.115, 1.392, -0.1204), (3.148, 1.443, 0.05638), (3.305, 1.345, -0.1204), (3.338, 1.396, 0.05638), (3.144, 1.492, -0.1358), (3.193, 1.539, 0.0355), (3.308, 1.542, -0.1961), (3.357, 1.589, -0.02477), (3.136, 1.555, -0.1386), (3.179, 1.596, 0.01178), (3.28, 1.599, -0.1914), (3.323, 1.64, -0.04111), (3.051, 1.323, -0.3589), (3.064, 1.268, -0.2165), (3.08, 1.186, -0.3568), (3.16, 1.187, -0.1796), (3.19, 1.391, -0.3985), (3.25, 1.404, -0.2219), (3.241, 1.23, -0.4054), (3.301, 1.244, -0.2287), (3.26, 1.415, -0.4259), (3.321, 1.429, -0.2457), (3.312, 1.265, -0.4335), (3.373, 1.279, -0.2533), (3.371, 1.484, -0.468), (3.427, 1.501, -0.2935), (3.472, 1.357, -0.4885), (3.529, 1.373, -0.3141), (3.414, 1.528, -0.4739), (3.464, 1.542, -0.3208), (3.511, 1.402, -0.4937), (3.561, 1.417, -0.3406), (2.952, 1.393, -0.5683), (3.021, 1.331, -0.4368), (2.98, 1.137, -0.5881), (3.049, 1.163, -0.4215), (3.066, 1.366, -0.6226), (3.134, 1.37, -0.4656), (3.157, 1.229, -0.6592), (3.225, 1.232, -0.5022), (3.139, 1.396, -0.6483), (3.202, 1.399, -0.5031), (3.224, 1.269, -0.6821), (3.286, 1.272, -0.5369), (3.272, 1.511, -0.7019), (3.331, 1.513, -0.5666), (3.351, 1.392, -0.7334), (3.41, 1.395, -0.5982), (3.322, 1.537, -0.7151), (3.374, 1.54, -0.5949), (3.392, 1.432, -0.6326), (3.444, 1.435, -0.5124), (3.242, 1.634, 0.1738), (3.213, 1.657, 0.2801), (3.346, 1.667, 0.1947), (3.318, 1.69, 0.3011), (3.096, 1.734, -0.1555), (3.129, 1.765, -0.04008), (3.207, 1.768, -0.1961), (3.24, 1.799, -0.08069), (3.564, 1.626, -0.5114), (3.602, 1.637, -0.395), (3.638, 1.53, -0.416), (3.676, 1.541, -0.2996), (3.45, 1.612, -0.6429), (3.488, 1.614, -0.5537), (3.502, 1.534, -0.6637), (3.54, 1.536, -0.5745), (2.741, 1.111, -0.5981), (2.695, 1.026, 0.2976), (2.672, 1.41, 0.3199), (2.753, 1.389, -0.5034), (2.741, 1.398, -0.6168), (2.741, 1.181, -0.6064), (2.666, 1.123, 0.3971), (2.724, 1.063, -0.4045), (2.726, 1.014, -0.1771), (2.716, 0.9981, -0.04447), (2.695, 1.013, 0.06144), (2.695, 0.9942, 0.1888), (2.712, 1.399, 0.1862), (2.722, 1.397, -0.0001236), (2.732, 1.394, -0.1256), (2.746, 1.391, -0.2095), (2.771, 1.384, -0.3409), (2.577, 1.424, -0.4928), (2.558, 1.111, -0.5974), (2.488, 1.095, 0.4715), (2.52, 1.439, 0.3199), (2.558, 1.43, -0.5801), (2.558, 1.214, -0.5959), (2.497, 1.123, 0.4527), (2.513, 1.321, 0.4075), (2.533, 1.063, -0.4045), (2.525, 1.014, -0.1954), (2.515, 0.9981, -0.04447), (2.502, 1.013, 0.08957), (2.493, 1.01, 0.2444), (2.53, 1.436, 0.1862), (2.541, 1.433, 0.0516), (2.552, 1.43, -0.09418), (2.567, 1.426, -0.2032), (2.578, 1.424, -0.3493), (2.706, 1.29, 0.3565), (1.95, 1.617, -0.4392), (1.729, 1.667, -0.4048), (1.636, 1.057, -0.518), (1.811, 1.135, -0.5244), (1.743, 1.057, 0.291), (1.807, 1.138, 0.3415), (1.751, 1.585, 0.2979), (1.887, 1.656, 0.2902), (1.698, 1.593, -0.4328), (1.882, 1.573, -0.4864), (1.665, 1.374, -0.476), (1.823, 1.345, -0.5249), (1.734, 1.223, 0.2951), (1.768, 1.223, 0.2951), (1.753, 1.489, 0.2951), (1.801, 1.476, 0.2951), (1.683, 1.057, -0.4031), (1.811, 1.135, -0.4074), (1.687, 1.057, -0.2785), (1.811, 1.135, -0.2465), (1.673, 1.057, -0.07783), (1.811, 1.135, -0.05468), (1.683, 1.057, 0.04911), (1.807, 1.138, 0.08355), (1.694, 1.057, 0.176), (1.807, 1.138, 0.2218), (1.749, 1.616, 0.1833), (1.838, 1.658, 0.1614), (1.739, 1.618, 0.05641), (1.848, 1.655, 0.02318), (1.729, 1.62, -0.07052), (1.859, 1.652, -0.1151), (1.723, 1.626, -0.1622), (1.874, 1.648, -0.2063), (1.727, 1.681, -0.2868), (1.885, 1.645, -0.3448), (2.214, 1.547, -0.4729), (2.186, 1.111, -0.5974), (2.236, 1.095, 0.5433), (2.26, 1.521, 0.3199), (2.219, 1.494, -0.6051), (2.198, 1.257, -0.621), (2.19, 1.405, 0.5586), (2.237, 1.55, 0.3461), (2.218, 1.063, -0.4045), (2.178, 1.014, -0.2271), (2.168, 0.9981, -0.04447), (2.161, 1.013, 0.139), (2.151, 1.038, 0.3205), (2.214, 1.547, 0.1862), (2.214, 1.547, 0.1087), (2.214, 1.547, -0.06957), (2.214, 1.547, -0.2069), (2.214, 1.547, -0.3868), (2.334, 1.111, -0.5974), (2.426, 1.111, -0.5974), (2.293, 1.095, 0.5283), (2.375, 1.095, 0.4859), (2.344, 1.474, 0.3199), (2.408, 1.446, 0.3196), (2.358, 1.47, -0.5981), (2.437, 1.453, -0.5888), (2.343, 1.245, -0.6149), (2.43, 1.233, -0.6039), (2.266, 1.375, 0.5567), (2.316, 1.157, 0.4678), (2.313, 1.536, 0.3943), (2.342, 1.385, 0.4412), (2.315, 1.063, -0.4045), (2.41, 1.063, -0.4045), (2.276, 1.014, -0.2182), (2.373, 1.014, -0.2093), (2.267, 0.9981, -0.04447), (2.365, 0.9981, -0.04447), (2.26, 1.013, 0.1248), (2.357, 1.013, 0.1106), (2.251, 1.028, 0.294), (2.35, 1.002, 0.2755), (2.345, 1.475, 0.1862), (2.413, 1.451, 0.186), (2.345, 1.475, 0.0836), (2.417, 1.448, 0.07192), (2.345, 1.475, -0.08387), (2.422, 1.445, -0.08462), (2.345, 1.475, -0.215), (2.426, 1.441, -0.2081), (2.345, 1.475, -0.3828), (2.431, 1.438, -0.3649), (2.436, 1.439, -0.5168), (2.345, 1.475, -0.5114), (2.086, 1.99, 0.4159), (2.127, 1.945, 0.6421), (2.26, 1.851, 0.6408), (2.214, 1.894, 0.382), (2.324, 1.772, 0.6162), (2.307, 1.886, 0.4049), (2.154, 2.021, 0.4401), (2.2, 1.962, 0.6517), (2.309, 1.935, 0.6513), (2.262, 1.934, 0.4229), (2.362, 1.867, 0.6366), (2.328, 1.887, 0.4178), (2.306, 2.06, 0.4556), (2.345, 2.065, 0.6547), (2.426, 1.982, 0.6627), (2.383, 1.981, 0.4269), (2.446, 1.867, 0.6467), (2.413, 1.865, 0.4408), (2.479, 2.054, 0.4668), (2.481, 2.03, 0.6196), (2.545, 1.959, 0.6334), (2.518, 1.958, 0.4284), (2.571, 1.873, 0.6462), (2.521, 1.837, 0.4418), (2.641, 2.014, 0.4456), (2.641, 1.992, 0.6011), (2.639, 1.945, 0.5988), (2.642, 1.946, 0.4461), (2.63, 1.858, 0.5954), (2.63, 1.865, 0.445), (-0.7519, 0.6501, -0.3662), (0.2717, 0.7759, -0.438), (-2.379, 1.012, 1.191), (1.325, 1.04, 0.2951), (-1.773, 0.8962, 0.01179), (0.3177, 0.5294, 0.4151), (-0.8202, 0.389, 0.5069), (-2.315, 1.278, 0.3034), (-1.841, 0.6352, 0.8849), (1.23, 1.079, -0.5068), (2.938, 1.215, 0.3372), (2.921, 1.262, -0.6115), (1.51, 1.308, -0.5283), (1.62, 1.173, 0.2951), (1.006, 0.8233, 0.3416), (0.8872, 1.03, -0.477), (2.05, 1.403, -0.6306), (1.928, 1.469, 0.4331), (2.937, 1.278, -0.5589), (3.016, 1.248, -0.4128), (2.99, 1.2, -0.1355), (2.963, 1.235, 0.09176), (2.956, 1.276, 0.2946), (3.243, 1.251, 0.2015), (3.232, 1.299, 0.3671), (3.28, 1.302, 0.2383), (3.262, 1.323, 0.3671), (3.347, 1.454, 0.2296), (3.313, 1.481, 0.3555), (3.339, 1.489, 0.2142), (3.302, 1.518, 0.3504), (2.963, 1.277, 0.2893), (2.969, 1.238, 0.0967), (2.958, 1.162, -0.1006), (3.004, 1.212, 0.1087), (3.116, 1.287, -0.1233), (3.172, 1.344, 0.04821), (3.21, 1.369, -0.1204), (3.243, 1.42, 0.05638), (3.226, 1.517, -0.1659), (3.275, 1.564, 0.00536), (3.208, 1.577, -0.165), (3.251, 1.618, -0.01467), (3.065, 1.255, -0.3579), (3.1, 1.187, -0.2063), (3.216, 1.31, -0.4019), (3.276, 1.324, -0.2253), (3.286, 1.34, -0.4297), (3.347, 1.354, -0.2495), (3.422, 1.421, -0.4783), (3.478, 1.437, -0.3038), (3.463, 1.465, -0.4838), (3.513, 1.48, -0.3307), (2.973, 1.288, -0.567), (3.035, 1.247, -0.4292), (3.112, 1.298, -0.6409), (3.179, 1.301, -0.4839), (3.181, 1.332, -0.6652), (3.244, 1.335, -0.52), (3.312, 1.451, -0.7177), (3.37, 1.454, -0.5824), (3.357, 1.485, -0.6186), (3.409, 1.487, -0.6089), (3.294, 1.651, 0.1842), (3.266, 1.674, 0.2906), (3.151, 1.751, -0.1758), (3.184, 1.782, -0.06038), (3.601, 1.578, -0.4084), (3.639, 1.589, -0.292), (3.476, 1.573, -0.6533), (3.514, 1.575, -0.5641), (2.741, 1.298, -0.6116), (2.558, 1.327, -0.588), (2.505, 1.215, 0.4438), (1.681, 1.484, -0.4544), (1.845, 1.436, -0.5168), (1.738, 1.336, 0.2951), (1.779, 1.337, 0.2951), (2.208, 1.371, -0.613), (2.351, 1.358, -0.6065), (2.434, 1.346, -0.5964), (2.264, 1.309, 0.5312), (2.329, 1.271, 0.4545), (2.686, 1.215, 0.3768), (2.077, 1.973, 0.5276), (2.329, 1.795, 0.5284), (2.145, 2.025, 0.537), (2.349, 1.845, 0.5341), (2.298, 2.067, 0.5677), (2.431, 1.842, 0.5411), (2.473, 2.063, 0.5571), (2.542, 1.835, 0.5295), (2.641, 2.011, 0.5401), (2.629, 1.94, 0.5346), (2.63, 1.864, 0.536), (0.8159, 5.799, 0.07916), (0.9828, 6.129, 0.7838), (0.5369, 4.767, 0.4603), (0.7816, 5.291, 1.362), (0.9469, 5.94, 1.015), (0.8592, 5.574, 1.272), (0.6005, 5.049, 0.2223), (0.7159, 5.477, 0.06058), (0.7192, 5.113, 1.279), (0.6715, 5.003, 1.126), (0.6205, 4.883, 0.9754), (0.5779, 4.796, 0.8023), (0.5381, 4.73, 0.5954), (0.8498, 5.904, 0.1003), (0.8914, 6.007, 0.2055), (0.9186, 6.065, 0.3097), (0.9575, 6.138, 0.4874), (0.9734, 6.146, 0.6299), (4.258, 3.542, -0.08348), (4.16, 3.154, 0.5105), (2.657, 4.746, -0.1711), (2.507, 3.867, 0.6427), (1.596, 4.273, 0.7349), (1.821, 5.372, 0.02133), (5.574, 1.403, 0.5625), (5.716, 1.085, 0.5282), (5.209, 2.762, 0.1135), (5.051, 2.61, 0.6499), (5.595, 2.188, 0.3638), (5.455, 1.89, 0.8238), (5.46, 1.307, 0.6532), (5.419, 1.13, 0.6008), (5.378, 1.301, 0.674), (5.418, 1.134, 0.6299), (5.344, 1.278, 0.796), (5.364, 1.111, 0.8177), (5.326, 1.268, 0.8777), (5.351, 1.115, 0.8954), (5.294, 1.279, 1.059), (5.329, 1.148, 1.113), (5.304, 1.295, 1.113), (5.336, 1.178, 1.161), (5.33, 1.341, 1.256), (5.354, 1.255, 1.291), (5.741, 1.255, 0.1642), (5.587, 1.53, 0.4796), (5.71, 1.682, 0.1362), (5.581, 1.677, 0.5304), (5.456, 2.398, 0.4608), (5.456, 2.351, 0.4323), (5.333, 2.317, 0.8659), (5.564, 2.076, 0.864), (5.643, 1.948, 0.2354), (5.517, 1.773, 0.6833), (5.692, 1.792, 0.1604), (5.563, 1.739, 0.5476), (0.5565, 4.753, 0.7158), (0.8723, 5.961, 0.1549), (-0.1056, 6.234, 0.6446), (0.5046, 6.424, 1.119), (-0.1641, 5.132, 0.9111), (0.6498, 5.477, 1.517), (0.6094, 6.19, 1.277), (0.6758, 5.775, 1.454), (-0.2441, 5.459, 0.7477), (-0.2224, 5.917, 0.6347), (0.5325, 5.315, 1.462), (0.3884, 5.236, 1.36), (0.2416, 5.146, 1.259), (0.08993, 5.094, 1.142), (-0.07954, 5.068, 1.003), (-0.05692, 6.334, 0.6581), (0.05169, 6.416, 0.7284), (0.1446, 6.453, 0.7984), (0.2951, 6.49, 0.9181), (0.3997, 6.47, 1.014), (0.01408, 5.068, 1.084), (0.0004005, 6.38, 0.6946), (-0.6794, 6.599, 1.618), (0.03101, 6.756, 1.941), (-0.6876, 5.481, 1.814), (0.2548, 5.783, 2.225), (0.1677, 6.512, 2.052), (0.269, 6.085, 2.178), (-0.8001, 5.819, 1.698), (-0.7998, 6.283, 1.615), (0.1251, 5.626, 2.189), (-0.04069, 5.554, 2.12), (-0.2091, 5.471, 2.051), (-0.3854, 5.427, 1.972), (-0.5842, 5.411, 1.877), (-0.6274, 6.698, 1.626), (-0.5036, 6.775, 1.674), (-0.3959, 6.807, 1.721), (-0.2201, 6.836, 1.803), (-0.0955, 6.81, 1.869), (-0.4736, 5.405, 1.933), (-0.5622, 6.741, 1.651), (-1.334, 6.784, 2.407), (-0.624, 6.941, 2.73), (-1.343, 5.666, 2.602), (-0.4002, 5.968, 3.013), (-0.4873, 6.697, 2.84), (-0.386, 6.27, 2.967), (-1.455, 6.004, 2.487), (-1.455, 6.468, 2.404), (-0.53, 5.811, 2.977), (-0.6957, 5.739, 2.908), (-0.8642, 5.656, 2.84), (-1.04, 5.612, 2.761), (-1.239, 5.596, 2.666), (-1.282, 6.883, 2.415), (-1.159, 6.96, 2.462), (-1.051, 6.992, 2.51), (-0.8752, 7.021, 2.591), (-0.7506, 6.995, 2.658), (-1.129, 5.59, 2.722), (-1.217, 6.926, 2.44), (5.426, 1.596, 0.1105), (6.346, 1.603, 0.2734), (6.359, 1.679, 0.5354), (5.356, 1.647, 0.3837), (5.361, 1.615, 0.1867), (6.393, 1.652, 0.2975), (5.658, 1.493, 0.1558), (5.791, 1.506, 0.1754), (5.924, 1.524, 0.1959), (6.057, 1.542, 0.2163), (6.191, 1.56, 0.2368), (6.167, 1.651, 0.5248), (6.018, 1.632, 0.5376), (5.851, 1.619, 0.5179), (5.718, 1.602, 0.4976), (5.471, 1.602, 0.4603), (5.408, 1.659, 0.4301), (6.364, 1.66, 0.4806), (5.725, 1.499, 0.1656), (5.585, 1.603, 0.4857)], [], [(24, 25, 28, 29), (57, 63, 64, 56), (6, 4, 48, 62), (2, 30, 35, 7), (63, 7, 11, 68), (28, 5, 10, 32), (59, 51, 889, 891), (58, 3, 8, 73), (26, 34, 6, 9), (25, 1, 5, 28), (219, 214, 13, 38), (225, 215, 15, 83), (230, 217, 12, 78), (117, 83, 15, 37), (54, 890, 898, 94), (31, 30, 42, 43), (49, 48, 88, 89), (25, 24, 40, 41), (261, 253, 20, 44), (275, 255, 21, 98), (265, 257, 22, 46), (285, 250, 23, 103), (1, 53, 67, 5), (31, 4, 6, 34), (30, 31, 34, 35), (2, 7, 63, 57), (3, 29, 33, 8), (29, 28, 32, 33), (11, 7, 35, 27), (27, 35, 34, 26), (217, 218, 39, 12), (218, 219, 38, 39), (82, 112, 36, 14), (112, 117, 37, 36), (17, 0, 52, 92), (24, 0, 17, 40), (30, 2, 19, 42), (53, 1, 16, 93), (250, 259, 45, 23), (259, 261, 44, 45), (255, 263, 47, 21), (263, 265, 46, 47), (52, 58, 891, 889), (67, 53, 890, 892), (55, 65, 66, 54), (56, 64, 65, 55), (0, 3, 58, 52), (5, 67, 72, 10), (892, 66, 71, 893), (66, 65, 70, 71), (65, 64, 69, 70), (64, 63, 68, 69), (54, 66, 892, 890), (49, 61, 62, 48), (50, 60, 61, 49), (6, 62, 77, 9), (62, 61, 76, 77), (61, 60, 75, 76), (60, 59, 74, 75), (891, 58, 73, 894), (51, 59, 60, 50), (2, 57, 97, 19), (214, 221, 87, 13), (915, 222, 86, 896), (222, 223, 85, 86), (223, 224, 84, 85), (224, 225, 83, 84), (216, 226, 82, 14), (226, 227, 81, 82), (227, 228, 80, 81), (228, 229, 79, 80), (916, 230, 78, 895), (38, 13, 87, 113), (902, 896, 86, 114), (114, 86, 85, 115), (115, 85, 84, 116), (116, 84, 83, 117), (18, 4, 31, 43), (48, 4, 18, 88), (57, 56, 96, 97), (56, 55, 95, 96), (889, 51, 91, 897), (1, 25, 41, 16), (0, 24, 29, 3), (52, 889, 897, 92), (51, 50, 90, 91), (50, 49, 89, 90), (253, 267, 102, 20), (920, 269, 101, 899), (269, 271, 100, 101), (271, 273, 99, 100), (273, 275, 98, 99), (257, 277, 107, 22), (277, 279, 106, 107), (279, 281, 105, 106), (281, 283, 104, 105), (922, 285, 103, 900), (12, 39, 108, 78), (895, 901, 109, 79), (79, 109, 110, 80), (80, 110, 111, 81), (81, 111, 112, 82), (39, 38, 113, 108), (114, 109, 179, 181), (115, 110, 159, 161), (116, 111, 139, 141), (134, 135, 119, 121), (121, 119, 123, 125), (136, 137, 120, 118), (137, 134, 121, 120), (135, 136, 118, 119), (125, 123, 127, 129), (118, 120, 124, 122), (120, 121, 125, 124), (119, 118, 122, 123), (129, 127, 131, 133), (122, 124, 128, 126), (124, 125, 129, 128), (123, 122, 126, 127), (175, 174, 206, 207), (126, 128, 132, 130), (128, 129, 133, 132), (127, 126, 130, 131), (117, 112, 135, 134), (111, 116, 137, 136), (116, 117, 134, 137), (112, 111, 136, 135), (141, 139, 143, 145), (110, 115, 140, 138), (115, 116, 141, 140), (111, 110, 138, 139), (145, 143, 147, 149), (138, 140, 144, 142), (140, 141, 145, 144), (139, 138, 142, 143), (149, 147, 151, 153), (142, 144, 148, 146), (144, 145, 149, 148), (143, 142, 146, 147), (153, 151, 155, 157), (146, 148, 152, 150), (148, 149, 153, 152), (147, 146, 150, 151), (131, 130, 198, 199), (150, 152, 156, 154), (152, 153, 157, 156), (151, 150, 154, 155), (161, 159, 163, 165), (109, 114, 160, 158), (114, 115, 161, 160), (110, 109, 158, 159), (165, 163, 167, 169), (158, 160, 164, 162), (160, 161, 165, 164), (159, 158, 162, 163), (169, 167, 171, 173), (162, 164, 168, 166), (164, 165, 169, 168), (163, 162, 166, 167), (173, 171, 175, 177), (166, 168, 172, 170), (168, 169, 173, 172), (167, 166, 170, 171), (174, 176, 208, 206), (170, 172, 176, 174), (172, 173, 177, 176), (171, 170, 174, 175), (181, 179, 183, 185), (108, 113, 180, 178), (902, 114, 181, 904), (901, 108, 178, 903), (185, 183, 187, 189), (178, 180, 184, 182), (904, 181, 185, 906), (903, 178, 182, 905), (189, 187, 191, 193), (182, 184, 188, 186), (906, 185, 189, 908), (905, 182, 186, 907), (193, 191, 195, 197), (186, 188, 192, 190), (908, 189, 193, 910), (907, 186, 190, 909), (130, 132, 200, 198), (190, 192, 196, 194), (910, 193, 197, 912), (909, 190, 194, 911), (198, 200, 201, 199), (202, 204, 205, 203), (206, 208, 209, 207), (913, 914, 213, 211), (194, 196, 212, 210), (157, 155, 203, 205), (911, 194, 210, 913), (156, 157, 205, 204), (133, 131, 199, 201), (177, 175, 207, 209), (132, 133, 201, 200), (176, 177, 209, 208), (197, 195, 211, 213), (912, 197, 213, 914), (154, 156, 204, 202), (155, 154, 202, 203), (993, 989, 214, 219), (999, 990, 215, 225), (1004, 1005, 217, 230), (1005, 992, 218, 217), (992, 993, 219, 218), (990, 994, 220, 215), (989, 995, 221, 214), (1007, 996, 222, 915), (996, 997, 223, 222), (997, 998, 224, 223), (998, 999, 225, 224), (991, 1000, 226, 216), (1000, 1001, 227, 226), (1001, 1002, 228, 227), (1002, 1003, 229, 228), (1008, 1004, 230, 916), (308, 304, 232, 236), (315, 305, 233, 243), (310, 306, 234, 238), (320, 321, 231, 248), (321, 307, 235, 231), (307, 308, 236, 235), (305, 309, 237, 233), (309, 310, 238, 237), (304, 311, 239, 232), (925, 312, 240, 917), (312, 313, 241, 240), (313, 314, 242, 241), (314, 315, 243, 242), (306, 316, 244, 234), (316, 317, 245, 244), (317, 318, 246, 245), (318, 319, 247, 246), (926, 320, 248, 918), (994, 237, 238, 1006), (40, 17, 252, 260), (260, 252, 253, 261), (88, 18, 254, 274), (274, 254, 255, 275), (42, 19, 256, 264), (264, 256, 257, 265), (93, 16, 251, 284), (284, 251, 250, 285), (16, 41, 258, 251), (251, 258, 259, 250), (41, 40, 260, 258), (258, 260, 261, 259), (18, 43, 262, 254), (254, 262, 263, 255), (43, 42, 264, 262), (262, 264, 265, 263), (17, 92, 266, 252), (252, 266, 267, 253), (897, 91, 268, 919), (919, 268, 269, 920), (91, 90, 270, 268), (268, 270, 271, 269), (90, 89, 272, 270), (270, 272, 273, 271), (89, 88, 274, 272), (272, 274, 275, 273), (19, 97, 276, 256), (256, 276, 277, 257), (97, 96, 278, 276), (276, 278, 279, 277), (96, 95, 280, 278), (278, 280, 281, 279), (95, 94, 282, 280), (280, 282, 283, 281), (898, 93, 284, 921), (921, 284, 285, 922), (44, 20, 287, 291), (98, 21, 288, 298), (46, 22, 289, 293), (103, 23, 286, 303), (23, 45, 290, 286), (45, 44, 291, 290), (21, 47, 292, 288), (324, 326, 288, 292), (20, 102, 294, 287), (899, 101, 295, 923), (101, 100, 296, 295), (100, 99, 297, 296), (99, 98, 298, 297), (22, 107, 299, 289), (107, 106, 300, 299), (106, 105, 301, 300), (105, 104, 302, 301), (900, 103, 303, 924), (298, 288, 305, 315), (303, 286, 321, 320), (286, 290, 307, 321), (290, 291, 308, 307), (287, 294, 311, 304), (294, 923, 925, 311), (924, 303, 320, 926), (296, 297, 314, 313), (297, 298, 315, 314), (289, 299, 316, 306), (299, 300, 317, 316), (300, 301, 318, 317), (301, 302, 319, 318), (302, 924, 926, 319), (249, 216, 14, 36), (220, 249, 36, 37), (1006, 991, 216, 249), (15, 215, 220, 37), (325, 327, 333, 331), (327, 326, 332, 333), (46, 293, 325, 322), (292, 47, 323, 324), (47, 46, 322, 323), (331, 333, 339, 337), (333, 332, 338, 339), (326, 324, 330, 332), (322, 325, 331, 328), (324, 323, 329, 330), (323, 322, 328, 329), (337, 339, 345, 343), (339, 338, 344, 345), (332, 330, 336, 338), (328, 331, 337, 334), (330, 329, 335, 336), (329, 328, 334, 335), (343, 345, 351, 349), (345, 344, 350, 351), (338, 336, 342, 344), (334, 337, 343, 340), (336, 335, 341, 342), (335, 334, 340, 341), (347, 346, 349, 348), (348, 349, 351, 350), (344, 342, 348, 350), (340, 343, 349, 346), (342, 341, 347, 348), (341, 340, 346, 347), (388, 354, 355, 391), (444, 454, 365, 362), (494, 424, 359, 382), (398, 357, 362, 401), (434, 355, 354, 448), (388, 396, 363, 354), (454, 459, 369, 365), (396, 402, 368, 363), (464, 439, 358, 352), (401, 362, 365, 405), (439, 469, 366, 358), (392, 367, 364, 404), (429, 360, 356, 468), (416, 394, 370, 381), (499, 449, 371, 380), (418, 406, 361, 383), (625, 410, 373, 620), (631, 479, 375, 621), (636, 474, 372, 623), (523, 409, 375, 479), (406, 412, 377, 361), (449, 484, 378, 371), (394, 414, 379, 370), (424, 489, 376, 359), (434, 494, 382, 355), (398, 416, 381, 357), (429, 499, 380, 360), (390, 418, 383, 353), (667, 420, 384, 659), (681, 504, 385, 661), (671, 422, 386, 663), (691, 509, 387, 656), (352, 389, 390, 353), (776, 388, 391, 777), (360, 399, 400, 356), (781, 398, 401, 782), (352, 358, 397, 389), (776, 780, 396, 388), (358, 366, 403, 397), (780, 783, 402, 396), (356, 400, 404, 364), (782, 401, 405, 784), (369, 393, 405, 365), (778, 392, 404, 784), (380, 371, 395, 417), (790, 779, 394, 416), (382, 359, 407, 419), (791, 785, 406, 418), (623, 372, 411, 624), (847, 787, 410, 625), (478, 374, 408, 518), (798, 786, 409, 523), (359, 376, 413, 407), (785, 788, 412, 406), (371, 378, 415, 395), (779, 789, 414, 394), (360, 380, 417, 399), (781, 790, 416, 398), (355, 382, 419, 391), (777, 791, 418, 390), (656, 387, 421, 665), (851, 792, 420, 667), (661, 385, 423, 669), (853, 793, 422, 671), (354, 363, 458, 448), (448, 458, 457, 447), (447, 457, 456, 446), (446, 456, 455, 445), (445, 455, 454, 444), (381, 370, 428, 498), (498, 428, 427, 497), (497, 427, 426, 496), (496, 426, 425, 495), (495, 425, 424, 494), (357, 438, 444, 362), (438, 437, 445, 444), (437, 436, 446, 445), (436, 435, 447, 446), (435, 434, 448, 447), (363, 368, 463, 458), (458, 463, 462, 457), (457, 462, 461, 456), (456, 461, 460, 455), (455, 460, 459, 454), (356, 364, 443, 468), (468, 443, 442, 467), (467, 442, 441, 466), (466, 441, 440, 465), (465, 440, 439, 464), (364, 367, 473, 443), (443, 473, 472, 442), (442, 472, 471, 441), (441, 471, 470, 440), (440, 470, 469, 439), (353, 433, 464, 352), (433, 432, 465, 464), (432, 431, 466, 465), (431, 430, 467, 466), (430, 429, 468, 467), (383, 361, 453, 503), (503, 453, 452, 502), (502, 452, 451, 501), (501, 451, 450, 500), (500, 450, 449, 499), (620, 373, 483, 627), (627, 483, 482, 628), (628, 482, 481, 629), (629, 481, 480, 630), (630, 480, 479, 631), (622, 374, 478, 632), (632, 478, 477, 633), (633, 477, 476, 634), (634, 476, 475, 635), (635, 475, 474, 636), (410, 519, 483, 373), (519, 520, 482, 483), (520, 521, 481, 482), (521, 522, 480, 481), (522, 523, 479, 480), (361, 377, 488, 453), (453, 488, 487, 452), (452, 487, 486, 451), (451, 486, 485, 450), (450, 485, 484, 449), (370, 379, 493, 428), (428, 493, 492, 427), (427, 492, 491, 426), (426, 491, 490, 425), (425, 490, 489, 424), (357, 381, 498, 438), (438, 498, 497, 437), (437, 497, 496, 436), (436, 496, 495, 435), (435, 495, 494, 434), (353, 383, 503, 433), (433, 503, 502, 432), (432, 502, 501, 431), (431, 501, 500, 430), (430, 500, 499, 429), (659, 384, 508, 673), (673, 508, 507, 675), (675, 507, 506, 677), (677, 506, 505, 679), (679, 505, 504, 681), (663, 386, 513, 683), (683, 513, 512, 685), (685, 512, 511, 687), (687, 511, 510, 689), (689, 510, 509, 691), (372, 474, 514, 411), (474, 475, 515, 514), (475, 476, 516, 515), (476, 477, 517, 516), (477, 478, 518, 517), (787, 794, 519, 410), (795, 830, 585, 515), (796, 820, 565, 516), (797, 810, 545, 517), (807, 800, 525, 541), (800, 802, 529, 525), (808, 799, 526, 543), (543, 526, 527, 540), (541, 525, 524, 542), (802, 804, 533, 529), (799, 801, 530, 526), (526, 530, 531, 527), (525, 529, 528, 524), (804, 806, 537, 533), (801, 803, 534, 530), (530, 534, 535, 531), (529, 533, 532, 528), (581, 613, 612, 580), (803, 805, 538, 534), (534, 538, 539, 535), (533, 537, 536, 532), (798, 807, 541, 518), (797, 808, 543, 522), (522, 543, 540, 523), (518, 541, 542, 517), (810, 812, 549, 545), (796, 809, 546, 521), (521, 546, 547, 522), (517, 545, 544, 516), (812, 814, 553, 549), (809, 811, 550, 546), (546, 550, 551, 547), (545, 549, 548, 544), (814, 816, 557, 553), (811, 813, 554, 550), (550, 554, 555, 551), (549, 553, 552, 548), (816, 818, 561, 557), (813, 815, 558, 554), (554, 558, 559, 555), (553, 557, 556, 552), (537, 605, 604, 536), (815, 817, 562, 558), (558, 562, 563, 559), (557, 561, 560, 556), (820, 822, 569, 565), (795, 819, 566, 520), (520, 566, 567, 521), (516, 565, 564, 515), (822, 824, 573, 569), (819, 821, 570, 566), (566, 570, 571, 567), (565, 569, 568, 564), (824, 826, 577, 573), (821, 823, 574, 570), (570, 574, 575, 571), (569, 573, 572, 568), (826, 828, 581, 577), (823, 825, 578, 574), (574, 578, 579, 575), (573, 577, 576, 572), (827, 843, 614, 582), (825, 827, 582, 578), (578, 582, 583, 579), (577, 581, 580, 576), (830, 832, 589, 585), (794, 829, 586, 519), (519, 586, 587, 520), (515, 585, 584, 514), (832, 834, 593, 589), (829, 831, 590, 586), (586, 590, 591, 587), (585, 589, 588, 584), (834, 836, 597, 593), (831, 833, 594, 590), (590, 594, 595, 591), (589, 593, 592, 588), (836, 838, 601, 597), (833, 835, 598, 594), (594, 598, 599, 595), (593, 597, 596, 592), (805, 839, 606, 538), (835, 837, 602, 598), (598, 602, 603, 599), (597, 601, 600, 596), (839, 840, 607, 606), (841, 842, 611, 610), (843, 844, 615, 614), (845, 846, 619, 618), (837, 845, 618, 602), (818, 842, 609, 561), (601, 617, 616, 600), (562, 610, 611, 563), (806, 840, 605, 537), (828, 844, 613, 581), (538, 606, 607, 539), (582, 614, 615, 583), (838, 846, 617, 601), (602, 618, 619, 603), (817, 841, 610, 562), (561, 609, 608, 560), (642, 625, 620, 638), (649, 631, 621, 639), (654, 636, 623, 637), (637, 623, 624, 641), (848, 847, 625, 642), (639, 621, 626, 643), (638, 620, 627, 645), (645, 627, 628, 646), (646, 628, 629, 647), (647, 629, 630, 648), (648, 630, 631, 649), (640, 622, 632, 650), (650, 632, 633, 651), (651, 633, 634, 652), (652, 634, 635, 653), (653, 635, 636, 654), (719, 642, 638, 711), (733, 649, 639, 713), (723, 644, 640, 715), (743, 654, 637, 744), (744, 637, 641, 717), (856, 848, 642, 719), (713, 639, 643, 721), (858, 849, 644, 723), (711, 638, 645, 725), (725, 645, 646, 727), (727, 646, 647, 729), (729, 647, 648, 731), (731, 648, 649, 733), (715, 640, 650, 735), (735, 650, 651, 737), (737, 651, 652, 739), (739, 652, 653, 741), (741, 653, 654, 743), (859, 655, 644, 849), (412, 666, 658, 377), (666, 667, 659, 658), (484, 680, 660, 378), (680, 681, 661, 660), (414, 670, 662, 379), (670, 671, 663, 662), (489, 690, 657, 376), (690, 691, 656, 657), (376, 657, 664, 413), (657, 656, 665, 664), (788, 850, 666, 412), (850, 851, 667, 666), (378, 660, 668, 415), (660, 661, 669, 668), (789, 852, 670, 414), (852, 853, 671, 670), (377, 658, 672, 488), (658, 659, 673, 672), (488, 672, 674, 487), (672, 673, 675, 674), (487, 674, 676, 486), (674, 675, 677, 676), (486, 676, 678, 485), (676, 677, 679, 678), (485, 678, 680, 484), (678, 679, 681, 680), (379, 662, 682, 493), (662, 663, 683, 682), (493, 682, 684, 492), (682, 683, 685, 684), (492, 684, 686, 491), (684, 685, 687, 686), (491, 686, 688, 490), (686, 687, 689, 688), (490, 688, 690, 489), (688, 689, 691, 690), (420, 697, 693, 384), (504, 704, 694, 385), (422, 699, 695, 386), (509, 709, 692, 387), (387, 692, 696, 421), (792, 854, 697, 420), (385, 694, 698, 423), (699, 749, 751, 722), (384, 693, 700, 508), (508, 700, 701, 507), (507, 701, 702, 506), (506, 702, 703, 505), (505, 703, 704, 504), (386, 695, 705, 513), (513, 705, 706, 512), (512, 706, 707, 511), (511, 707, 708, 510), (510, 708, 709, 509), (697, 718, 710, 693), (718, 719, 711, 710), (704, 732, 712, 694), (732, 733, 713, 712), (699, 722, 714, 695), (722, 723, 715, 714), (709, 742, 745, 692), (742, 743, 744, 745), (692, 745, 716, 696), (745, 744, 717, 716), (854, 855, 718, 697), (855, 856, 719, 718), (694, 712, 720, 698), (712, 713, 721, 720), (857, 861, 750, 720), (857, 858, 723, 722), (693, 710, 724, 700), (710, 711, 725, 724), (700, 724, 726, 701), (724, 725, 727, 726), (701, 726, 728, 702), (726, 727, 729, 728), (702, 728, 730, 703), (728, 729, 731, 730), (703, 730, 732, 704), (730, 731, 733, 732), (695, 714, 734, 705), (714, 715, 735, 734), (705, 734, 736, 706), (734, 735, 737, 736), (706, 736, 738, 707), (736, 737, 739, 738), (707, 738, 740, 708), (738, 739, 741, 740), (708, 740, 742, 709), (740, 741, 743, 742), (655, 408, 374, 622), (859, 786, 408, 655), (644, 655, 622, 640), (375, 409, 626, 621), (749, 755, 757, 751), (861, 863, 756, 750), (720, 750, 748, 698), (422, 746, 749, 699), (698, 748, 747, 423), (793, 860, 746, 422), (755, 761, 763, 757), (863, 865, 762, 756), (750, 756, 754, 748), (746, 752, 755, 749), (748, 754, 753, 747), (860, 862, 752, 746), (761, 767, 769, 763), (865, 867, 768, 762), (756, 762, 760, 754), (752, 758, 761, 755), (754, 760, 759, 753), (862, 864, 758, 752), (767, 773, 775, 769), (867, 870, 774, 768), (762, 768, 766, 760), (758, 764, 767, 761), (760, 766, 765, 759), (864, 866, 764, 758), (868, 869, 773, 770), (869, 870, 775, 773), (768, 774, 772, 766), (764, 770, 773, 767), (766, 772, 771, 765), (866, 868, 770, 764), (389, 776, 777, 390), (399, 781, 782, 400), (389, 397, 780, 776), (397, 403, 783, 780), (400, 782, 784, 404), (393, 778, 784, 405), (417, 395, 779, 790), (419, 407, 785, 791), (624, 411, 787, 847), (518, 408, 786, 798), (407, 413, 788, 785), (395, 415, 789, 779), (399, 417, 790, 781), (391, 419, 791, 777), (665, 421, 792, 851), (669, 423, 793, 853), (411, 514, 794, 787), (520, 587, 830, 795), (521, 567, 820, 796), (522, 547, 810, 797), (540, 527, 800, 807), (527, 531, 802, 800), (542, 524, 799, 808), (531, 535, 804, 802), (524, 528, 801, 799), (535, 539, 806, 804), (528, 532, 803, 801), (532, 536, 805, 803), (523, 540, 807, 798), (517, 542, 808, 797), (547, 551, 812, 810), (516, 544, 809, 796), (551, 555, 814, 812), (544, 548, 811, 809), (555, 559, 816, 814), (548, 552, 813, 811), (559, 563, 818, 816), (552, 556, 815, 813), (556, 560, 817, 815), (567, 571, 822, 820), (515, 564, 819, 795), (571, 575, 824, 822), (564, 568, 821, 819), (575, 579, 826, 824), (568, 572, 823, 821), (579, 583, 828, 826), (572, 576, 825, 823), (580, 612, 843, 827), (576, 580, 827, 825), (587, 591, 832, 830), (514, 584, 829, 794), (591, 595, 834, 832), (584, 588, 831, 829), (595, 599, 836, 834), (588, 592, 833, 831), (599, 603, 838, 836), (592, 596, 835, 833), (536, 604, 839, 805), (596, 600, 837, 835), (604, 605, 840, 839), (608, 609, 842, 841), (612, 613, 844, 843), (616, 617, 846, 845), (600, 616, 845, 837), (563, 611, 842, 818), (539, 607, 840, 806), (583, 615, 844, 828), (603, 619, 846, 838), (560, 608, 841, 817), (641, 624, 847, 848), (717, 641, 848, 856), (721, 643, 849, 858), (626, 859, 849, 643), (413, 664, 850, 788), (664, 665, 851, 850), (415, 668, 852, 789), (668, 669, 853, 852), (421, 696, 854, 792), (696, 716, 855, 854), (716, 717, 856, 855), (722, 751, 861, 857), (720, 721, 858, 857), (626, 409, 786, 859), (751, 757, 863, 861), (423, 747, 860, 793), (757, 763, 865, 863), (747, 753, 862, 860), (763, 769, 867, 865), (753, 759, 864, 862), (769, 775, 870, 867), (759, 765, 866, 864), (771, 772, 869, 868), (772, 774, 870, 869), (765, 771, 868, 866), (393, 369, 459, 460, 461, 462, 463, 368, 402, 783, 403, 366, 469, 470, 471, 472, 473, 367, 392, 778), (27, 876, 874, 11), (72, 883, 873, 10), (893, 927, 883, 72), (75, 886, 887, 76), (69, 880, 881, 70), (26, 875, 876, 27), (11, 874, 879, 68), (894, 928, 885, 74), (10, 873, 877, 32), (76, 887, 888, 77), (33, 878, 871, 8), (70, 881, 882, 71), (68, 879, 880, 69), (74, 885, 886, 75), (77, 888, 872, 9), (9, 872, 875, 26), (32, 877, 878, 33), (8, 871, 884, 73), (67, 892, 893, 72), (59, 891, 894, 74), (221, 915, 896, 87), (229, 916, 895, 79), (113, 87, 896, 902), (55, 54, 94, 95), (890, 53, 93, 898), (267, 920, 899, 102), (283, 922, 900, 104), (78, 108, 901, 895), (113, 902, 904, 180), (109, 901, 903, 179), (180, 904, 906, 184), (179, 903, 905, 183), (184, 906, 908, 188), (183, 905, 907, 187), (188, 908, 910, 192), (187, 907, 909, 191), (192, 910, 912, 196), (191, 909, 911, 195), (210, 212, 914, 913), (195, 911, 913, 211), (196, 912, 914, 212), (995, 1007, 915, 221), (1003, 1008, 916, 229), (311, 925, 917, 239), (319, 926, 918, 247), (92, 897, 919, 266), (266, 919, 920, 267), (94, 898, 921, 282), (282, 921, 922, 283), (102, 899, 923, 294), (104, 900, 924, 302), (295, 296, 313, 312), (923, 295, 312, 925), (71, 882, 927, 893), (73, 884, 928, 894), (880, 938, 939, 881), (874, 932, 937, 879), (884, 942, 948, 928), (887, 945, 946, 888), (873, 931, 935, 877), (872, 930, 933, 875), (885, 943, 944, 886), (883, 941, 931, 873), (871, 929, 942, 884), (876, 934, 932, 874), (881, 939, 940, 882), (879, 937, 938, 880), (877, 935, 936, 878), (882, 940, 947, 927), (886, 944, 945, 887), (875, 933, 934, 876), (888, 946, 930, 872), (928, 948, 943, 885), (878, 936, 929, 871), (927, 947, 941, 883), (934, 954, 952, 932), (939, 959, 960, 940), (937, 957, 958, 938), (940, 960, 967, 947), (935, 955, 956, 936), (944, 964, 965, 945), (933, 953, 954, 934), (946, 966, 950, 930), (948, 968, 963, 943), (936, 956, 949, 929), (947, 967, 961, 941), (938, 958, 959, 939), (942, 962, 968, 948), (932, 952, 957, 937), (945, 965, 966, 946), (931, 951, 955, 935), (930, 950, 953, 933), (943, 963, 964, 944), (941, 961, 951, 931), (929, 949, 962, 942), (950, 970, 973, 953), (963, 983, 984, 964), (961, 981, 971, 951), (949, 969, 982, 962), (954, 974, 972, 952), (959, 979, 980, 960), (957, 977, 978, 958), (960, 980, 987, 967), (955, 975, 976, 956), (964, 984, 985, 965), (953, 973, 974, 954), (966, 986, 970, 950), (968, 988, 983, 963), (956, 976, 969, 949), (967, 987, 981, 961), (958, 978, 979, 959), (962, 982, 988, 968), (952, 972, 977, 957), (965, 985, 986, 966), (951, 971, 975, 955), (236, 232, 989, 993), (243, 233, 990, 999), (248, 231, 1005, 1004), (231, 235, 992, 1005), (235, 236, 993, 992), (233, 237, 994, 990), (232, 239, 995, 989), (917, 240, 996, 1007), (240, 241, 997, 996), (241, 242, 998, 997), (242, 243, 999, 998), (234, 244, 1000, 991), (244, 245, 1001, 1000), (245, 246, 1002, 1001), (246, 247, 1003, 1002), (918, 248, 1004, 1008), (220, 994, 1006, 249), (238, 234, 991, 1006), (239, 917, 1007, 995), (247, 918, 1008, 1003), (291, 287, 304, 308), (288, 326, 309, 305), (309, 326, 327, 310), (327, 325, 293, 310), (293, 289, 306, 310), (974, 973, 970, 986, 985, 984, 983, 988, 982, 969, 976, 975, 971, 981, 987, 980, 979, 978, 977, 972)])
me_plane_001.polygons.foreach_set('use_smooth', [True] * 989)
me_plane_001.use_remesh_preserve_volume = False
me_plane_001.use_remesh_preserve_attributes = False
me_plane_001.use_mirror_vertex_groups = False
me_plane_001.update()
arm_armature = bpy.data.armatures.new('Armature')  # bones are not reproduced

# ---- objects
ob_machinegun = bpy.data.objects.new('MachineGun', me_plane)
ob_arms = bpy.data.objects.new('Arms', me_plane_001)
ob_machinegun_rig = bpy.data.objects.new('MachineGun.RIG', arm_armature)

# ---- transforms, parenting, visibility, modifiers, constraints
ob_machinegun.parent = ob_machinegun_rig
ob_machinegun.matrix_parent_inverse = Matrix(((1.0, 0.0, 0.0, 0.103), (0.0, 1.0, 0.0, 0.2839), (0.0, 0.0, 1.0, 0.6181), (0.0, 0.0, 0.0, 1.0)))
ob_machinegun.location = (-0.1134, -0.6795, -0.6877)
ob_machinegun.rotation_euler = (5.634e-08, 0.8243, 1.571)
ob_machinegun.scale = (0.2257, 0.2257, 0.2257)
ob_machinegun.lineart.crease_threshold = 0.0
_vg = ob_machinegun.vertex_groups.new(name='Trigger')
_vg.add([91, 92, 93, 94, 95, 96, 97, 98, 99, 100, 101, 102, 125, 126, 127, 128, 309, 310, 311, 312], 1.0, 'REPLACE')
_vg = ob_machinegun.vertex_groups.new(name='Control')
_vg.add([0, 1, 2, 3, 4, 5, 6, 7, 8, 9, 10, 11, 12, 13, 14, 15, 16, 17, 18, 19, 20, 21, 22, 23, 24, 25, 26, 27, 28, 29, 30, 31, 32, 33, 34, 35, 36, 37, 38, 39, 40, 41, 42, 43, 44, 45, 46, 47, 48, 49, 50, 51, 52, 53, 54, 55, 56, 57, 58, 59, 60, 61, 62, 63, 64, 65, 66, 67, 68, 69, 70, 71, 72, 73, 74, 75, 76, 77, 78, 79, 80, 81, 82, 83, 84, 85, 86, 87, 88, 89, 90, 91, 92, 93, 94, 95, 96, 97, 98, 99, 100, 101, 102, 103, 104, 105, 106, 107, 108, 109, 110, 111, 112, 113, 114, 115, 116, 117, 118, 119, 120, 121, 122, 123, 124, 125, 126, 127, 128, 129, 130, 131, 132, 133, 134, 135, 136, 137, 138, 139, 140, 141, 142, 143, 144, 145, 146, 147, 148, 149, 150, 151, 152, 153, 154, 155, 156, 157, 158, 159, 160, 161, 162, 163, 164, 165, 166, 167, 168, 169, 170, 171, 172, 173, 174, 175, 176, 177, 178, 179, 180, 181, 182, 183, 184, 185, 186, 187, 188, 189, 190, 191, 192, 193, 194, 195, 196, 197, 198, 199, 200, 201, 202, 203, 204, 205, 206, 207, 208, 209, 210, 211, 212, 213, 214, 215, 216, 217, 218, 219, 220, 221, 222, 223, 224, 225, 226, 227, 228, 229, 230, 231, 232, 233, 234, 235, 236, 237, 238, 239, 240, 241, 242, 243, 244, 245, 246, 247, 248, 249, 250, 251, 252, 253, 254, 255, 256, 257, 258, 259, 260, 261, 262, 263, 264, 265, 266, 267, 268, 269, 270, 271, 272, 273, 274, 275, 276, 277, 278, 279, 280, 281, 282, 283, 284, 285, 286, 287, 288, 289, 290, 291, 292, 293, 294, 295, 296, 297, 298, 299, 300, 301, 302, 303, 304, 305, 306, 307, 308, 309, 310, 311, 312, 313, 314], 1.0, 'REPLACE')
_vg = ob_machinegun.vertex_groups.new(name='Magazine')
_vg.add([208, 224, 228, 229, 230, 231, 232, 233, 234, 235, 237, 238], 1.0, 'REPLACE')
_m = ob_machinegun.modifiers.new('Mirror', 'MIRROR')
_m.use_axis = (False, True, False)
_m.use_clip = True
_m = ob_machinegun.modifiers.new('Subsurf', 'SUBSURF')
_m.uv_smooth = 'PRESERVE_CORNERS'
_m.quality = 2
_m.show_only_control_edges = False
_m = ob_machinegun.modifiers.new('Armature', 'ARMATURE')
_m.object = ob_machinegun_rig
ob_arms.location = (1.533, -2.948, -0.6663)
ob_arms.rotation_euler = (0.0, -0.0, 1.571)
ob_arms.lineart.crease_threshold = 0.0
_vg = ob_arms.vertex_groups.new(name='Group')
_vg = ob_arms.vertex_groups.new(name='Group.001')
ob_machinegun_rig.location = (-0.103, -0.2839, -0.6181)
ob_machinegun_rig.show_in_front = True
ob_machinegun_rig.lineart.crease_threshold = 0.0

# ---- collection membership
col_collection_1.objects.link(ob_machinegun)
col_collection_1.objects.link(ob_arms)
col_collection_10.objects.link(ob_machinegun_rig)

# ---- scene / render settings (as saved in the file)
scene.frame_start = 1; scene.frame_end = 250; scene.frame_set(154)
scene.render.engine = 'BLENDER_EEVEE_NEXT'
scene.render.resolution_percentage = 50
scene.render.dither_intensity = 0.0
scene.cycles.use_denoising = False
scene.cycles.samples = 10
scene.cycles.sampling_pattern = 'TABULATED_SOBOL'
scene.cycles.light_sampling_threshold = 0.0
scene.cycles.use_adaptive_sampling = False
scene.cycles.use_light_tree = False
scene.cycles.blur_glossy = 0.0
scene.cycles.pixel_filter_type = 'GAUSSIAN'
scene.cycles.sample_clamp_indirect = 0.0
scene.view_settings.view_transform = 'Standard'
bpy.context.view_layer.update()

# ---- added for rendering (the .blend has no active camera and no usable light): camera, sun
cam_auto = bpy.data.cameras.new('AutoCamera')
cam_auto.lens = 50.0
cam_auto.sensor_width = 36.0
cam_auto.clip_end = 1000.0
ob_auto_camera = bpy.data.objects.new('AutoCamera', cam_auto)
scene.collection.objects.link(ob_auto_camera)
ob_auto_camera.location = (16.3674, -20.5169, 14.8737)
ob_auto_camera.rotation_euler = (1.09748, -7.21219e-08, 0.694738)
scene.camera = ob_auto_camera
light_auto_sun = bpy.data.lights.new('AutoSun', 'SUN')
light_auto_sun.energy = 3.0
light_auto_sun.angle = 0.0523599
ob_auto_sun = bpy.data.objects.new('AutoSun', light_auto_sun)
scene.collection.objects.link(ob_auto_sun)
ob_auto_sun.rotation_euler = (0.872665, 0.174533, 0.523599)
bpy.context.view_layer.update()

